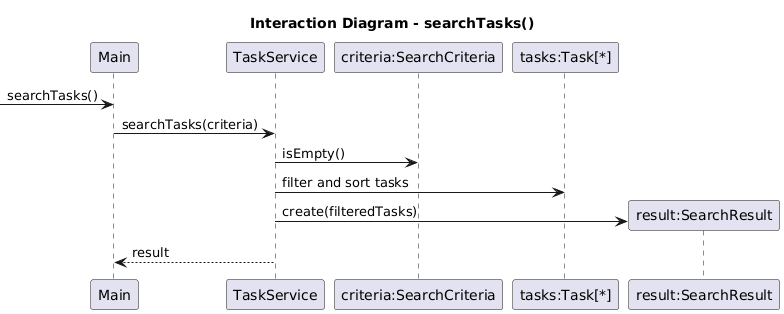

The diagram above was rendered by PlantUML. Its source (embedded in the PNG):
@startuml
title Interaction Diagram - searchTasks()

participant "Main" as Main
participant "TaskService" as TaskService
participant "criteria:SearchCriteria" as Criteria
participant "tasks:Task[*]" as Tasks
participant "result:SearchResult" as Result

-> Main : searchTasks()

Main -> TaskService : searchTasks(criteria)

TaskService -> Criteria : isEmpty()

TaskService -> Tasks : filter and sort tasks

create Result
TaskService -> Result : create(filteredTasks)

TaskService --> Main : result
@enduml